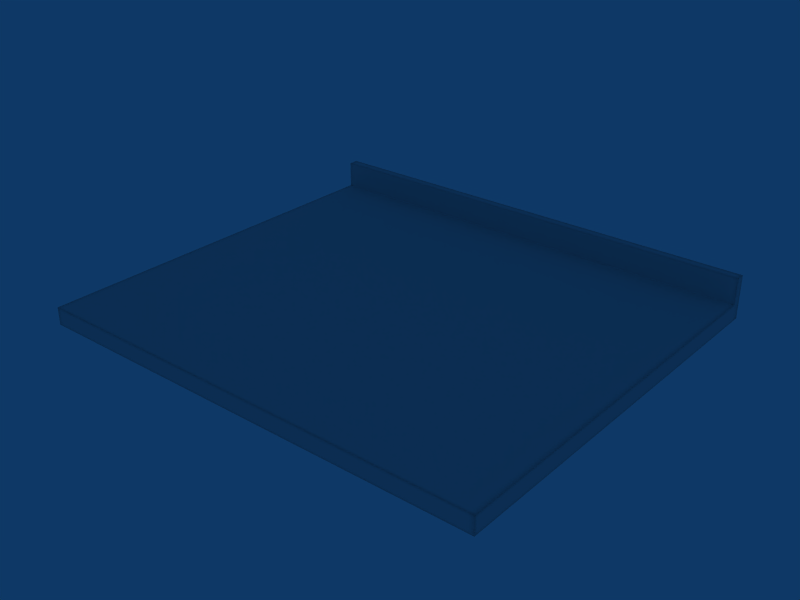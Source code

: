 # Source: Tampo_Max_P.blend  (saved by Blender 2.49.2; exported with 4.5.12 LTS)
import bpy
from mathutils import Matrix  # noqa: F401  (used for matrix-valued properties, if any)

bpy.ops.wm.read_factory_settings(use_empty=True)
scene = bpy.context.scene
scene.name = 'Scene'

# ---- collections
col_collection_1 = bpy.data.collections.new('Collection 1'); scene.collection.children.link(col_collection_1)

# ---- world
world_world = bpy.data.worlds.new('World'); scene.world = world_world
world_world.color = (0.05656, 0.2208, 0.4)
world_world.use_sun_shadow = False
world_world.sun_shadow_jitter_overblur = 0.0
world_world.cycles.sampling_method = 'MANUAL'
world_world.cycles.sample_map_resolution = 256

# ---- meshes
me_cube_008 = bpy.data.meshes.new('Cube.008')
me_cube_008.from_pydata([(-3.0, -5.201, 0.01926), (3.0, -5.201, 0.01926), (-3.0, -0.0002261, 0.01926), (3.0, -0.0002261, 0.01926), (-3.0, -5.201, 0.2452), (3.0, -5.201, 0.2452), (-3.0, -0.0002266, 0.2452), (3.0, -0.0002266, 0.2452), (-3.0, -5.075, 0.01926), (3.0, -5.075, 0.01926), (-3.0, -0.1258, 0.01926), (3.0, -0.1258, 0.01926), (-3.0, -5.075, 0.2452), (3.0, -5.075, 0.2452), (-3.0, -0.1258, 0.2452), (3.0, -0.1258, 0.2452), (-2.77, -5.201, 0.01926), (2.77, -5.201, 0.01926), (-2.77, -5.201, 0.2452), (2.77, -5.201, 0.2452), (-2.77, -0.0002266, 0.2452), (2.77, -0.0002266, 0.2452), (-2.77, -0.1258, 0.01926), (2.77, -0.1258, 0.01926), (-2.77, -5.075, 0.01926), (2.77, -5.075, 0.01926), (-2.77, -0.1258, 0.2452), (2.77, -0.1258, 0.2452), (-3.0, -5.201, 0.06153), (3.0, -5.201, 0.06153), (-3.0, -5.201, 0.2029), (3.0, -5.201, 0.2029), (-3.0, -0.0002264, 0.06153), (3.0, -0.0002264, 0.06153), (-3.0, -0.0002264, 0.2029), (3.0, -0.0002264, 0.2029), (-3.0, -5.075, 0.06153), (3.0, -5.075, 0.06153), (-3.0, -5.075, 0.2029), (3.0, -5.075, 0.2029), (-3.0, -0.1258, 0.06153), (3.0, -0.1258, 0.06153), (-3.0, -0.1258, 0.2029), (3.0, -0.1258, 0.2029), (-3.0, -0.1258, 0.5857), (3.0, -0.1258, 0.5857), (-3.0, -0.0002266, 0.5857), (3.0, -0.0002266, 0.5857), (-3.0, -0.1258, 0.2517), (3.0, -0.1258, 0.2517), (-3.0, -0.0002266, 0.2517), (3.0, -0.0002266, 0.2517), (-2.77, -0.0002266, 0.2517), (2.77, -0.0002266, 0.2517), (-2.77, -0.1258, 0.5573), (2.77, -0.1258, 0.5573), (-3.0, -0.1258, 0.5573), (3.0, -0.1258, 0.5573), (-3.0, -0.0002266, 0.5573), (3.0, -0.0002266, 0.5573), (-2.77, -0.0002266, 0.5573), (2.77, -0.0002266, 0.5573), (-2.924, -5.201, 0.01926), (2.924, -5.201, 0.01926), (-2.924, -0.0002264, 0.01926), (2.924, -0.0002264, 0.01926), (-2.924, -5.201, 0.2452), (2.924, -5.201, 0.2452), (-2.924, -0.0002266, 0.2452), (2.924, -0.0002266, 0.2452), (-2.924, -0.1258, 0.01926), (2.924, -0.1258, 0.01926), (-2.924, -5.075, 0.01926), (2.924, -5.075, 0.01926), (-2.924, -0.1258, 0.2452), (2.924, -0.1258, 0.2452), (-2.924, -5.075, 0.2452), (2.924, -5.075, 0.2452), (-2.924, -5.201, 0.2029), (2.924, -5.201, 0.2029), (-2.924, -5.201, 0.06153), (2.924, -5.201, 0.06153), (-2.924, -0.0002264, 0.06153), (2.924, -0.0002264, 0.06153), (-2.924, -0.0002264, 0.2029), (2.924, -0.0002264, 0.2029), (-2.924, -0.1258, 0.5857), (2.924, -0.1258, 0.5857), (-2.924, -0.0002266, 0.5857), (2.924, -0.0002266, 0.5857), (-2.924, -0.1258, 0.2517), (2.924, -0.1258, 0.2517), (-2.924, -0.0002266, 0.2517), (2.924, -0.0002266, 0.2517), (-2.924, -0.1258, 0.5573), (2.924, -0.1258, 0.5573), (-2.924, -0.0002266, 0.5573), (2.924, -0.0002266, 0.5573), (-2.77, -0.1258, 0.2759), (2.77, -0.1258, 0.2759), (-3.0, -0.1258, 0.2759), (3.0, -0.1258, 0.2759), (-3.0, -0.0002266, 0.2759), (3.0, -0.0002266, 0.2759), (-2.924, -0.1258, 0.2759), (2.924, -0.1258, 0.2759), (-2.924, -0.0002266, 0.2759), (2.924, -0.0002266, 0.2759), (-3.0, -5.154, 0.01926), (3.0, -5.154, 0.01926), (-3.0, -5.154, 0.2452), (3.0, -5.154, 0.2452), (-2.77, -5.154, 0.2452), (2.77, -5.154, 0.2452), (-3.0, -5.154, 0.2029), (3.0, -5.154, 0.2029), (-3.0, -5.154, 0.06153), (3.0, -5.154, 0.06153), (-2.924, -5.154, 0.01926), (2.924, -5.154, 0.01926), (-2.924, -5.154, 0.2452), (2.924, -5.154, 0.2452), (-2.77, -0.0002264, 0.01926), (2.77, -0.0002264, 0.01926), (-2.77, -5.075, 0.2452), (2.77, -5.075, 0.2452), (-2.77, -5.201, 0.2029), (2.77, -5.201, 0.2029), (-2.77, -5.201, 0.06153), (2.77, -5.201, 0.06153), (-2.77, -0.0002266, 0.06153), (2.77, -0.0002266, 0.06153), (-2.77, -0.0002266, 0.2029), (2.77, -0.0002266, 0.2029), (-2.77, -0.1258, 0.5857), (2.77, -0.1258, 0.5857), (-2.77, -0.0002266, 0.5857), (2.77, -0.0002266, 0.5857), (-2.77, -0.1258, 0.2517), (2.77, -0.1258, 0.2517), (-2.77, -0.0002266, 0.2759), (2.77, -0.0002266, 0.2759), (-2.77, -5.154, 0.01926), (2.77, -5.154, 0.01926), (4.312e-10, -0.0002263, 0.01926), (-7.036e-09, -5.075, 0.2452), (-7.036e-09, -5.201, 0.2029), (-7.036e-09, -5.201, 0.06153), (4.312e-10, -0.0002266, 0.06153), (4.312e-10, -0.0002266, 0.2029), (4.312e-10, -0.1258, 0.5857), (4.312e-10, -0.0002266, 0.5857), (4.312e-10, -0.1258, 0.2517), (4.312e-10, -0.0002266, 0.2759), (-7.036e-09, -5.154, 0.01926), (-7.036e-09, -5.154, 0.2452), (4.312e-10, -0.1258, 0.2759), (4.312e-10, -0.0002266, 0.5573), (4.312e-10, -0.1258, 0.5573), (4.312e-10, -0.0002266, 0.2517), (4.312e-10, -0.1258, 0.2452), (-7.036e-09, -5.075, 0.01926), (4.312e-10, -0.1258, 0.01926), (4.312e-10, -0.0002266, 0.2452), (-7.036e-09, -5.201, 0.2452), (-7.036e-09, -5.201, 0.01926), (-3.0, -3.396, 0.01926), (-3.0, -1.761, 0.01926), (3.0, -3.396, 0.01926), (3.0, -1.761, 0.01926), (-3.0, -3.396, 0.2452), (-3.0, -1.761, 0.2452), (3.0, -3.396, 0.2452), (3.0, -1.761, 0.2452), (-2.77, -1.761, 0.01926), (-2.77, -3.396, 0.01926), (2.77, -1.761, 0.01926), (2.77, -3.396, 0.01926), (-3.0, -3.396, 0.2029), (-3.0, -1.761, 0.2029), (3.0, -3.396, 0.2029), (3.0, -1.761, 0.2029), (-3.0, -3.396, 0.06153), (-3.0, -1.761, 0.06153), (3.0, -3.396, 0.06153), (3.0, -1.761, 0.06153), (-2.924, -1.761, 0.01926), (-2.924, -3.396, 0.01926), (2.924, -1.761, 0.01926), (2.924, -3.396, 0.01926), (-2.924, -1.761, 0.2452), (-2.924, -3.396, 0.2452), (2.924, -1.761, 0.2452), (2.924, -3.396, 0.2452), (-2.77, -1.761, 0.2452), (-2.77, -3.396, 0.2452), (2.77, -1.761, 0.2452), (2.77, -3.396, 0.2452), (-4.547e-09, -3.396, 0.01926), (-2.058e-09, -1.761, 0.01926), (-4.547e-09, -3.396, 0.2452), (-2.058e-09, -1.761, 0.2452), (-3.0, -0.1422, 0.01926), (3.0, -0.1422, 0.01926), (-3.0, -0.1422, 0.2452), (3.0, -0.1422, 0.2452), (-2.77, -0.1422, 0.01926), (2.77, -0.1422, 0.01926), (-3.0, -0.1422, 0.2029), (3.0, -0.1422, 0.2029), (-3.0, -0.1422, 0.06153), (3.0, -0.1422, 0.06153), (-2.924, -0.1422, 0.01926), (2.924, -0.1422, 0.01926), (-2.924, -0.1422, 0.2452), (2.924, -0.1422, 0.2452), (-2.77, -0.1422, 0.2452), (2.77, -0.1422, 0.2452), (4.063e-10, -0.1422, 0.01926), (4.063e-10, -0.1422, 0.2452)], [], [(6, 34, 42, 14), (43, 35, 7, 15), (34, 32, 40, 42), (41, 33, 35, 43), (32, 2, 10, 40), (11, 3, 33, 41), (14, 48, 50, 6), (51, 49, 15, 7), (56, 44, 46, 58), (47, 45, 57, 59), (22, 70, 64, 122), (65, 71, 23, 123), (70, 10, 2, 64), (3, 11, 71, 65), (30, 78, 66, 4), (67, 79, 31, 5), (78, 126, 18, 66), (19, 127, 79, 67), (28, 80, 78, 30), (79, 81, 29, 31), (80, 128, 126, 78), (127, 129, 81, 79), (0, 62, 80, 28), (81, 63, 1, 29), (62, 16, 128, 80), (129, 17, 63, 81), (32, 82, 64, 2), (65, 83, 33, 3), (82, 130, 122, 64), (123, 131, 83, 65), (34, 84, 82, 32), (83, 85, 35, 33), (84, 132, 130, 82), (131, 133, 85, 83), (6, 68, 84, 34), (85, 69, 7, 35), (68, 20, 132, 84), (133, 21, 69, 85), (44, 86, 88, 46), (89, 87, 45, 47), (86, 134, 136, 88), (137, 135, 87, 89), (138, 90, 74, 26), (75, 91, 139, 27), (90, 48, 14, 74), (15, 49, 91, 75), (50, 92, 68, 6), (69, 93, 51, 7), (92, 52, 20, 68), (21, 53, 93, 69), (134, 86, 94, 54), (95, 87, 135, 55), (86, 44, 56, 94), (57, 45, 87, 95), (46, 88, 96, 58), (97, 89, 47, 59), (88, 136, 60, 96), (61, 137, 89, 97), (48, 100, 102, 50), (103, 101, 49, 51), (100, 56, 58, 102), (59, 57, 101, 103), (94, 104, 98, 54), (99, 105, 95, 55), (104, 90, 138, 98), (139, 91, 105, 99), (56, 100, 104, 94), (105, 101, 57, 95), (100, 48, 90, 104), (91, 49, 101, 105), (96, 106, 102, 58), (103, 107, 97, 59), (106, 92, 50, 102), (51, 93, 107, 103), (60, 140, 106, 96), (107, 141, 61, 97), (140, 52, 92, 106), (93, 53, 141, 107), (38, 114, 110, 12), (111, 115, 39, 13), (114, 30, 4, 110), (5, 31, 115, 111), (36, 116, 114, 38), (115, 117, 37, 39), (116, 28, 30, 114), (31, 29, 117, 115), (8, 108, 116, 36), (117, 109, 9, 37), (108, 0, 28, 116), (29, 1, 109, 117), (62, 118, 142, 16), (143, 119, 63, 17), (118, 72, 24, 142), (25, 73, 119, 143), (0, 108, 118, 62), (119, 109, 1, 63), (108, 8, 72, 118), (73, 9, 109, 119), (66, 120, 110, 4), (111, 121, 67, 5), (120, 76, 12, 110), (13, 77, 121, 111), (18, 112, 120, 66), (121, 113, 19, 67), (112, 124, 76, 120), (77, 125, 113, 121), (162, 22, 122, 144), (123, 23, 162, 144), (126, 146, 164, 18), (164, 146, 127, 19), (128, 147, 146, 126), (146, 147, 129, 127), (16, 165, 147, 128), (147, 165, 17, 129), (130, 148, 144, 122), (144, 148, 131, 123), (132, 149, 148, 130), (148, 149, 133, 131), (20, 163, 149, 132), (149, 163, 21, 133), (134, 150, 151, 136), (151, 150, 135, 137), (152, 138, 26, 160), (27, 139, 152, 160), (52, 159, 163, 20), (163, 159, 53, 21), (150, 134, 54, 158), (55, 135, 150, 158), (136, 151, 157, 60), (157, 151, 137, 61), (156, 98, 138, 152), (139, 99, 156, 152), (158, 54, 98, 156), (99, 55, 158, 156), (140, 153, 159, 52), (159, 153, 141, 53), (60, 157, 153, 140), (153, 157, 61, 141), (142, 154, 165, 16), (165, 154, 143, 17), (24, 161, 154, 142), (154, 161, 25, 143), (155, 112, 18, 164), (19, 113, 155, 164), (145, 124, 112, 155), (113, 125, 145, 155), (179, 178, 170, 171), (178, 38, 12, 170), (39, 180, 172, 13), (180, 181, 173, 172), (183, 182, 178, 179), (182, 36, 38, 178), (37, 184, 180, 39), (184, 185, 181, 180), (167, 166, 182, 183), (166, 8, 36, 182), (9, 168, 184, 37), (168, 169, 185, 184), (72, 187, 175, 24), (187, 186, 174, 175), (188, 189, 177, 176), (189, 73, 25, 177), (8, 166, 187, 72), (166, 167, 186, 187), (169, 168, 189, 188), (168, 9, 73, 189), (76, 191, 170, 12), (191, 190, 171, 170), (192, 193, 172, 173), (193, 77, 13, 172), (124, 195, 191, 76), (195, 194, 190, 191), (196, 197, 193, 192), (197, 125, 77, 193), (24, 175, 198, 161), (175, 174, 199, 198), (176, 177, 198, 199), (177, 25, 161, 198), (145, 200, 195, 124), (200, 201, 194, 195), (201, 200, 197, 196), (200, 145, 125, 197), (42, 208, 204, 14), (208, 179, 171, 204), (181, 209, 205, 173), (209, 43, 15, 205), (40, 210, 208, 42), (210, 183, 179, 208), (185, 211, 209, 181), (211, 41, 43, 209), (10, 202, 210, 40), (202, 167, 183, 210), (169, 203, 211, 185), (203, 11, 41, 211), (186, 212, 206, 174), (212, 70, 22, 206), (71, 213, 207, 23), (213, 188, 176, 207), (167, 202, 212, 186), (202, 10, 70, 212), (11, 203, 213, 71), (203, 169, 188, 213), (190, 214, 204, 171), (214, 74, 14, 204), (75, 215, 205, 15), (215, 192, 173, 205), (194, 216, 214, 190), (216, 26, 74, 214), (27, 217, 215, 75), (217, 196, 192, 215), (174, 206, 218, 199), (206, 22, 162, 218), (23, 207, 218, 162), (207, 176, 199, 218), (201, 219, 216, 194), (219, 160, 26, 216), (160, 219, 217, 27), (219, 201, 196, 217)])
me_cube_008.polygons.foreach_set('use_smooth', [True] * 218)
_uv = me_cube_008.uv_layers.new(name='UVTex')
_uv.uv.foreach_set('vector', [0.06231, 1.212, 0.06233, 1.205, 0.08338, 1.205, 0.08336, 1.212, 0.8992, 1.112, 0.9202, 1.112, 0.9203, 1.119, 0.8992, 1.119, 0.06233, 1.205, 0.06241, 1.182, 0.08345, 1.182, 0.08338, 1.205, 0.8991, 1.089, 0.9202, 1.089, 0.9202, 1.112, 0.8992, 1.112, 0.06241, 1.182, 0.06243, 1.175, 0.08348, 1.175, 0.08345, 1.182, 0.8991, 1.082, 0.9201, 1.082, 0.9202, 1.089, 0.8991, 1.089, 0.08336, 1.212, 0.08336, 1.213, 0.06231, 1.213, 0.06231, 1.212, 0.9203, 1.12, 0.8992, 1.12, 0.8992, 1.119, 0.9203, 1.119, 0.0832, 1.263, 0.08318, 1.268, 0.06214, 1.268, 0.06215, 1.263, 0.9204, 1.175, 0.8994, 1.175, 0.8994, 1.17, 0.9204, 1.17, 0.0834, 0.3931, 0.08345, 0.4101, 0.0624, 0.4102, 0.06235, 0.3932, 0.06039, -0.2337, 0.08144, -0.2338, 0.08149, -0.2168, 0.06044, -0.2167, 0.08345, 0.4101, 0.08348, 0.4185, 0.06243, 0.4186, 0.0624, 0.4102, 0.06036, -0.2421, 0.08141, -0.2421, 0.08144, -0.2338, 0.06039, -0.2337, -0.592, 0.4508, -0.5835, 0.4508, -0.5835, 0.4577, -0.592, 0.4577, 0.07288, 0.4557, 0.07285, 0.4488, 0.08139, 0.4488, 0.08141, 0.4557, -0.5835, 0.4508, -0.5662, 0.4507, -0.5662, 0.4577, -0.5835, 0.4577, 0.05555, 0.4558, 0.05552, 0.4489, 0.07285, 0.4488, 0.07288, 0.4557, -0.5921, 0.4276, -0.5836, 0.4275, -0.5835, 0.4508, -0.592, 0.4508, 0.07285, 0.4488, 0.07278, 0.4256, 0.08132, 0.4255, 0.08139, 0.4488, -0.5836, 0.4275, -0.5663, 0.4275, -0.5662, 0.4507, -0.5835, 0.4508, 0.05552, 0.4489, 0.05545, 0.4256, 0.07278, 0.4256, 0.07285, 0.4488, -0.5921, 0.4206, -0.5836, 0.4206, -0.5836, 0.4275, -0.5921, 0.4276, 0.07278, 0.4256, 0.07276, 0.4186, 0.08129, 0.4186, 0.08132, 0.4255, -0.5836, 0.4206, -0.5663, 0.4205, -0.5663, 0.4275, -0.5836, 0.4275, 0.05545, 0.4256, 0.05543, 0.4187, 0.07276, 0.4186, 0.07278, 0.4256, 0.08114, 0.9936, 0.0726, 0.9936, 0.07258, 0.9866, 0.08112, 0.9866, -0.5838, 0.9886, -0.5838, 0.9956, -0.5923, 0.9956, -0.5923, 0.9886, 0.0726, 0.9936, 0.05528, 0.9936, 0.05525, 0.9867, 0.07258, 0.9866, -0.5664, 0.9886, -0.5664, 0.9955, -0.5838, 0.9956, -0.5838, 0.9886, 0.08121, 1.017, 0.07268, 1.017, 0.0726, 0.9936, 0.08114, 0.9936, -0.5838, 0.9956, -0.5837, 1.019, -0.5922, 1.019, -0.5923, 0.9956, 0.07268, 1.017, 0.05535, 1.017, 0.05528, 0.9936, 0.0726, 0.9936, -0.5664, 0.9955, -0.5664, 1.019, -0.5837, 1.019, -0.5838, 0.9956, 0.08123, 1.024, 0.0727, 1.024, 0.07268, 1.017, 0.08121, 1.017, -0.5837, 1.019, -0.5837, 1.026, -0.5922, 1.026, -0.5922, 1.019, 0.0727, 1.024, 0.05537, 1.024, 0.05535, 1.017, 0.07268, 1.017, -0.5664, 1.019, -0.5663, 1.026, -0.5837, 1.026, -0.5837, 1.019, -0.5921, 0.908, -0.5836, 0.908, -0.5835, 0.9286, -0.592, 0.9286, 0.07287, 0.9266, 0.07281, 0.906, 0.08135, 0.906, 0.08141, 0.9266, -0.5836, 0.908, -0.5662, 0.9079, -0.5662, 0.9286, -0.5835, 0.9286, 0.05554, 0.9267, 0.05548, 0.906, 0.07281, 0.906, 0.07287, 0.9266, -0.5663, 0.9316, -0.5837, 0.9317, -0.5837, 0.9306, -0.5663, 0.9306, 0.0727, 0.9287, 0.0727, 0.9297, 0.05537, 0.9298, 0.05537, 0.9287, -0.5837, 0.9317, -0.5922, 0.9317, -0.5922, 0.9307, -0.5837, 0.9306, 0.08123, 0.9286, 0.08124, 0.9297, 0.0727, 0.9297, 0.0727, 0.9287, 0.08124, 1.025, 0.0727, 1.025, 0.0727, 1.024, 0.08123, 1.024, -0.5837, 1.026, -0.5837, 1.027, -0.5922, 1.027, -0.5922, 1.026, 0.0727, 1.025, 0.05537, 1.025, 0.05537, 1.024, 0.0727, 1.024, -0.5663, 1.026, -0.5663, 1.027, -0.5837, 1.027, -0.5837, 1.026, -0.5662, 0.9865, -0.5835, 0.9866, -0.5835, 0.9819, -0.5662, 0.9819, 0.07286, 0.9799, 0.07287, 0.9846, 0.05555, 0.9847, 0.05553, 0.98, -0.5835, 0.9866, -0.592, 0.9866, -0.592, 0.9819, -0.5835, 0.9819, 0.0814, 0.9799, 0.08141, 0.9846, 0.07287, 0.9846, 0.07286, 0.9799, 0.08141, 1.08, 0.07287, 1.08, 0.07286, 1.075, 0.0814, 1.075, -0.5835, 1.077, -0.5835, 1.082, -0.592, 1.082, -0.592, 1.077, 0.07287, 1.08, 0.05554, 1.08, 0.05553, 1.075, 0.07286, 1.075, -0.5662, 1.077, -0.5662, 1.082, -0.5835, 1.082, -0.5835, 1.077, 0.08336, 1.213, 0.08334, 1.217, 0.0623, 1.217, 0.06231, 1.213, 0.9203, 1.124, 0.8992, 1.124, 0.8992, 1.12, 0.9203, 1.12, 0.08334, 1.217, 0.0832, 1.263, 0.06215, 1.263, 0.0623, 1.217, 0.9204, 1.17, 0.8994, 1.17, 0.8992, 1.124, 0.9203, 1.124, -0.5835, 0.9819, -0.5836, 0.9357, -0.5663, 0.9356, -0.5662, 0.9819, 0.05539, 0.9338, 0.07272, 0.9337, 0.07286, 0.9799, 0.05553, 0.98, -0.5836, 0.9357, -0.5837, 0.9317, -0.5663, 0.9316, -0.5663, 0.9356, 0.05537, 0.9298, 0.0727, 0.9297, 0.07272, 0.9337, 0.05539, 0.9338, -0.592, 0.9819, -0.5922, 0.9357, -0.5836, 0.9357, -0.5835, 0.9819, 0.07272, 0.9337, 0.08125, 0.9337, 0.0814, 0.9799, 0.07286, 0.9799, -0.5922, 0.9357, -0.5922, 0.9317, -0.5837, 0.9317, -0.5836, 0.9357, 0.0727, 0.9297, 0.08124, 0.9297, 0.08125, 0.9337, 0.07272, 0.9337, 0.07286, 1.075, 0.07272, 1.029, 0.08125, 1.029, 0.0814, 1.075, -0.5922, 1.031, -0.5836, 1.031, -0.5835, 1.077, -0.592, 1.077, 0.07272, 1.029, 0.0727, 1.025, 0.08124, 1.025, 0.08125, 1.029, -0.5922, 1.027, -0.5837, 1.027, -0.5836, 1.031, -0.5922, 1.031, 0.05553, 1.075, 0.05539, 1.029, 0.07272, 1.029, 0.07286, 1.075, -0.5836, 1.031, -0.5663, 1.031, -0.5662, 1.077, -0.5835, 1.077, 0.05539, 1.029, 0.05537, 1.025, 0.0727, 1.025, 0.07272, 1.029, -0.5837, 1.027, -0.5663, 1.027, -0.5663, 1.031, -0.5836, 1.031, 0.8993, 1.208, 0.9124, 1.208, 0.9124, 1.215, 0.8993, 1.215, 0.07015, 1.121, 0.07013, 1.115, 0.08328, 1.114, 0.0833, 1.121, 0.9124, 1.208, 0.9203, 1.208, 0.9203, 1.215, 0.9124, 1.215, 0.06225, 1.121, 0.06223, 1.115, 0.07013, 1.115, 0.07015, 1.121, 0.8994, 1.184, 0.9125, 1.184, 0.9124, 1.208, 0.8993, 1.208, 0.07013, 1.115, 0.07005, 1.091, 0.08321, 1.091, 0.08328, 1.114, 0.9125, 1.184, 0.9204, 1.184, 0.9203, 1.208, 0.9124, 1.208, 0.06223, 1.115, 0.06216, 1.091, 0.07005, 1.091, 0.07013, 1.115, 0.8994, 1.177, 0.9125, 1.177, 0.9125, 1.184, 0.8994, 1.184, 0.07005, 1.091, 0.07003, 1.084, 0.08318, 1.084, 0.08321, 1.091, 0.9125, 1.177, 0.9204, 1.178, 0.9204, 1.184, 0.9125, 1.184, 0.06216, 1.091, 0.06214, 1.084, 0.07003, 1.084, 0.07005, 1.091, 0.9204, 0.4076, 0.9125, 0.4076, 0.9125, 0.3906, 0.9204, 0.3906, 0.9106, -0.2193, 0.9105, -0.2363, 0.9184, -0.2363, 0.9184, -0.2193, 0.9125, 0.4076, 0.8994, 0.4077, 0.8993, 0.3907, 0.9125, 0.3906, 0.8974, -0.2192, 0.8973, -0.2362, 0.9105, -0.2363, 0.9106, -0.2193, 0.9204, 0.416, 0.9125, 0.416, 0.9125, 0.4076, 0.9204, 0.4076, 0.9105, -0.2363, 0.9105, -0.2446, 0.9184, -0.2447, 0.9184, -0.2363, 0.9125, 0.416, 0.8994, 0.4161, 0.8994, 0.4077, 0.9125, 0.4076, 0.8973, -0.2362, 0.8973, -0.2446, 0.9105, -0.2446, 0.9105, -0.2363, 0.9184, 0.427, 0.9105, 0.427, 0.9105, 0.4186, 0.9184, 0.4186, 0.9125, 1.079, 0.9125, 1.071, 0.9204, 1.071, 0.9204, 1.079, 0.9105, 0.427, 0.8973, 0.427, 0.8973, 0.4186, 0.9105, 0.4186, 0.8994, 1.079, 0.8994, 1.071, 0.9125, 1.071, 0.9125, 1.079, 0.9184, 0.444, 0.9106, 0.444, 0.9105, 0.427, 0.9184, 0.427, 0.9125, 1.071, 0.9125, 1.054, 0.9204, 1.054, 0.9204, 1.071, 0.9106, 0.444, 0.8974, 0.444, 0.8973, 0.427, 0.9105, 0.427, 0.8994, 1.071, 0.8993, 1.054, 0.9125, 1.054, 0.9125, 1.071, 0.08244, 0.08819, 0.0834, 0.3931, 0.06235, 0.3932, 0.0614, 0.08825, 0.06044, -0.2167, 0.08149, -0.2168, 0.08244, 0.08819, 0.0614, 0.08825, -0.5662, 0.4507, -0.2553, 0.4498, -0.2553, 0.4567, -0.5662, 0.4577, -0.2553, 0.4567, -0.2553, 0.4498, 0.05552, 0.4489, 0.05555, 0.4558, -0.5663, 0.4275, -0.2554, 0.4265, -0.2553, 0.4498, -0.5662, 0.4507, -0.2553, 0.4498, -0.2554, 0.4265, 0.05545, 0.4256, 0.05552, 0.4489, -0.5663, 0.4205, -0.2554, 0.4196, -0.2554, 0.4265, -0.5663, 0.4275, -0.2554, 0.4265, -0.2554, 0.4196, 0.05543, 0.4187, 0.05545, 0.4256, 0.05528, 0.9936, -0.2556, 0.9946, -0.2556, 0.9876, 0.05525, 0.9867, -0.2556, 0.9876, -0.2556, 0.9946, -0.5664, 0.9955, -0.5664, 0.9886, 0.05535, 1.017, -0.2555, 1.018, -0.2556, 0.9946, 0.05528, 0.9936, -0.2556, 0.9946, -0.2555, 1.018, -0.5664, 1.019, -0.5664, 0.9955, 0.05537, 1.024, -0.2555, 1.025, -0.2555, 1.018, 0.05535, 1.017, -0.2555, 1.018, -0.2555, 1.025, -0.5663, 1.026, -0.5664, 1.019, -0.5662, 0.9079, -0.2554, 0.907, -0.2553, 0.9276, -0.5662, 0.9286, -0.2553, 0.9276, -0.2554, 0.907, 0.05548, 0.906, 0.05554, 0.9267, -0.2555, 0.9307, -0.5663, 0.9316, -0.5663, 0.9306, -0.2555, 0.9296, 0.05537, 0.9287, 0.05537, 0.9298, -0.2555, 0.9307, -0.2555, 0.9296, 0.05537, 1.025, -0.2555, 1.026, -0.2555, 1.025, 0.05537, 1.024, -0.2555, 1.025, -0.2555, 1.026, -0.5663, 1.027, -0.5663, 1.026, -0.2553, 0.9856, -0.5662, 0.9865, -0.5662, 0.9819, -0.2553, 0.9809, 0.05553, 0.98, 0.05555, 0.9847, -0.2553, 0.9856, -0.2553, 0.9809, 0.05554, 1.08, -0.2553, 1.081, -0.2553, 1.076, 0.05553, 1.075, -0.2553, 1.076, -0.2553, 1.081, -0.5662, 1.082, -0.5662, 1.077, -0.2555, 0.9347, -0.5663, 0.9356, -0.5663, 0.9316, -0.2555, 0.9307, 0.05537, 0.9298, 0.05539, 0.9338, -0.2555, 0.9347, -0.2555, 0.9307, -0.2553, 0.9809, -0.5662, 0.9819, -0.5663, 0.9356, -0.2555, 0.9347, 0.05539, 0.9338, 0.05553, 0.98, -0.2553, 0.9809, -0.2555, 0.9347, 0.05539, 1.029, -0.2555, 1.03, -0.2555, 1.026, 0.05537, 1.025, -0.2555, 1.026, -0.2555, 1.03, -0.5663, 1.031, -0.5663, 1.027, 0.05553, 1.075, -0.2553, 1.076, -0.2555, 1.03, 0.05539, 1.029, -0.2555, 1.03, -0.2553, 1.076, -0.5662, 1.077, -0.5663, 1.031, 0.9125, 0.3906, 0.9115, 0.0857, 0.9194, 0.08567, 0.9204, 0.3906, 0.9194, 0.08567, 0.9115, 0.0857, 0.9106, -0.2193, 0.9184, -0.2193, 0.8993, 0.3907, 0.8984, 0.08574, 0.9115, 0.0857, 0.9125, 0.3906, 0.9115, 0.0857, 0.8984, 0.08574, 0.8974, -0.2192, 0.9106, -0.2193, 0.9115, 0.7489, 0.9106, 0.444, 0.9184, 0.444, 0.9194, 0.7489, 0.9204, 1.054, 0.9125, 1.054, 0.9115, 0.7489, 0.9194, 0.7489, 0.8984, 0.749, 0.8974, 0.444, 0.9106, 0.444, 0.9115, 0.7489, 0.9125, 1.054, 0.8993, 1.054, 0.8984, 0.749, 0.9115, 0.7489, 0.3554, 1.206, 0.6273, 1.207, 0.6273, 1.214, 0.3553, 1.213, 0.6273, 1.207, 0.8993, 1.208, 0.8993, 1.215, 0.6273, 1.214, 0.08328, 1.114, 0.3553, 1.114, 0.3553, 1.121, 0.0833, 1.121, 0.3553, 1.114, 0.6272, 1.113, 0.6272, 1.12, 0.3553, 1.121, 0.3554, 1.183, 0.6274, 1.184, 0.6273, 1.207, 0.3554, 1.206, 0.6274, 1.184, 0.8994, 1.184, 0.8993, 1.208, 0.6273, 1.207, 0.08321, 1.091, 0.3552, 1.09, 0.3553, 1.114, 0.08328, 1.114, 0.3552, 1.09, 0.6271, 1.09, 0.6272, 1.113, 0.3553, 1.114, 0.3554, 1.176, 0.6274, 1.177, 0.6274, 1.184, 0.3554, 1.183, 0.6274, 1.177, 0.8994, 1.177, 0.8994, 1.184, 0.6274, 1.184, 0.08318, 1.084, 0.3552, 1.083, 0.3552, 1.09, 0.08321, 1.091, 0.3552, 1.083, 0.6271, 1.083, 0.6271, 1.09, 0.3552, 1.09, 0.8994, 0.4077, 0.6274, 0.4085, 0.6273, 0.3915, 0.8993, 0.3907, 0.6274, 0.4085, 0.3554, 0.4093, 0.3554, 0.3923, 0.6273, 0.3915, 0.3534, -0.2346, 0.6254, -0.2354, 0.6254, -0.2184, 0.3535, -0.2176, 0.6254, -0.2354, 0.8973, -0.2362, 0.8974, -0.2192, 0.6254, -0.2184, 0.8994, 0.4161, 0.6274, 0.4169, 0.6274, 0.4085, 0.8994, 0.4077, 0.6274, 0.4169, 0.3554, 0.4177, 0.3554, 0.4093, 0.6274, 0.4085, 0.3534, -0.243, 0.6254, -0.2438, 0.6254, -0.2354, 0.3534, -0.2346, 0.6254, -0.2438, 0.8973, -0.2446, 0.8973, -0.2362, 0.6254, -0.2354, 0.8973, 0.427, 0.6254, 0.4278, 0.6254, 0.4195, 0.8973, 0.4186, 0.6254, 0.4278, 0.3534, 0.4287, 0.3534, 0.4203, 0.6254, 0.4195, 0.3554, 1.073, 0.6274, 1.072, 0.6274, 1.08, 0.3554, 1.081, 0.6274, 1.072, 0.8994, 1.071, 0.8994, 1.079, 0.6274, 1.08, 0.8974, 0.444, 0.6254, 0.4448, 0.6254, 0.4278, 0.8973, 0.427, 0.6254, 0.4448, 0.3535, 0.4457, 0.3534, 0.4287, 0.6254, 0.4278, 0.3554, 1.056, 0.6273, 1.055, 0.6274, 1.072, 0.3554, 1.073, 0.6273, 1.055, 0.8993, 1.054, 0.8994, 1.071, 0.6274, 1.072, 0.8993, 0.3907, 0.6273, 0.3915, 0.6264, 0.08655, 0.8984, 0.08574, 0.6273, 0.3915, 0.3554, 0.3923, 0.3544, 0.08737, 0.6264, 0.08655, 0.3535, -0.2176, 0.6254, -0.2184, 0.6264, 0.08655, 0.3544, 0.08737, 0.6254, -0.2184, 0.8974, -0.2192, 0.8984, 0.08574, 0.6264, 0.08655, 0.8984, 0.749, 0.6264, 0.7498, 0.6254, 0.4448, 0.8974, 0.444, 0.6264, 0.7498, 0.3544, 0.7506, 0.3535, 0.4457, 0.6254, 0.4448, 0.3544, 0.7506, 0.6264, 0.7498, 0.6273, 1.055, 0.3554, 1.056, 0.6264, 0.7498, 0.8984, 0.749, 0.8993, 1.054, 0.6273, 1.055, 0.08338, 1.205, 0.2194, 1.206, 0.2193, 1.213, 0.08336, 1.212, 0.2194, 1.206, 0.3554, 1.206, 0.3553, 1.213, 0.2193, 1.213, 0.6272, 1.113, 0.7632, 1.112, 0.7632, 1.119, 0.6272, 1.12, 0.7632, 1.112, 0.8992, 1.112, 0.8992, 1.119, 0.7632, 1.119, 0.08345, 1.182, 0.08617, 1.182, 0.2194, 1.206, 0.08338, 1.205, 0.08617, 1.182, 0.3554, 1.183, 0.3554, 1.206, 0.2194, 1.206, 0.6271, 1.09, 0.7631, 1.089, 0.7632, 1.112, 0.6272, 1.113, 0.7631, 1.089, 0.8991, 1.089, 0.8992, 1.112, 0.7632, 1.112, 0.08348, 1.175, 0.2195, 1.175, 0.08617, 1.182, 0.08345, 1.182, 0.2195, 1.175, 0.3554, 1.176, 0.3554, 1.183, 0.08617, 1.182, 0.6271, 1.083, 0.7631, 1.082, 0.7631, 1.089, 0.6271, 1.09, 0.7631, 1.082, 0.8991, 1.082, 0.8991, 1.089, 0.7631, 1.089, 0.3554, 0.4093, 0.08617, 0.4101, 0.2194, 0.3927, 0.3554, 0.3923, 0.08617, 0.4101, 0.08345, 0.4101, 0.0834, 0.3931, 0.2194, 0.3927, 0.08144, -0.2338, 0.08416, -0.2338, 0.2175, -0.2172, 0.08149, -0.2168, 0.08416, -0.2338, 0.3534, -0.2346, 0.3535, -0.2176, 0.2175, -0.2172, 0.3554, 0.4177, 0.2195, 0.4181, 0.08617, 0.4101, 0.3554, 0.4093, 0.2195, 0.4181, 0.08348, 0.4185, 0.08345, 0.4101, 0.08617, 0.4101, 0.08141, -0.2421, 0.2174, -0.2425, 0.08416, -0.2338, 0.08144, -0.2338, 0.2174, -0.2425, 0.3534, -0.243, 0.3534, -0.2346, 0.08416, -0.2338, 0.3534, 0.4287, 0.2174, 0.4291, 0.2174, 0.4207, 0.3534, 0.4203, 0.2174, 0.4291, 0.08144, 0.4295, 0.08141, 0.4211, 0.2174, 0.4207, 0.08345, 1.073, 0.2194, 1.073, 0.2195, 1.081, 0.08348, 1.082, 0.2194, 1.073, 0.3554, 1.073, 0.3554, 1.081, 0.2195, 1.081, 0.3535, 0.4457, 0.08421, 0.4465, 0.2174, 0.4291, 0.3534, 0.4287, 0.08421, 0.4465, 0.08149, 0.4465, 0.08144, 0.4295, 0.2174, 0.4291, 0.0834, 1.056, 0.08612, 1.056, 0.2194, 1.073, 0.08345, 1.073, 0.08612, 1.056, 0.3554, 1.056, 0.3554, 1.073, 0.2194, 1.073, 0.3554, 0.3923, 0.2194, 0.3927, 0.2184, 0.08778, 0.3544, 0.08737, 0.2194, 0.3927, 0.0834, 0.3931, 0.08244, 0.08819, 0.2184, 0.08778, 0.08149, -0.2168, 0.2175, -0.2172, 0.2184, 0.08778, 0.08244, 0.08819, 0.2175, -0.2172, 0.3535, -0.2176, 0.3544, 0.08737, 0.2184, 0.08778, 0.3544, 0.7506, 0.08516, 0.7514, 0.08421, 0.4465, 0.3535, 0.4457, 0.08516, 0.7514, 0.08244, 0.7514, 0.08149, 0.4465, 0.08421, 0.4465, 0.08244, 0.7514, 0.08516, 0.7514, 0.08612, 1.056, 0.0834, 1.056, 0.08516, 0.7514, 0.3544, 0.7506, 0.3554, 1.056, 0.08612, 1.056])
me_cube_008.use_remesh_preserve_volume = False
me_cube_008.use_remesh_preserve_attributes = False
me_cube_008.use_mirror_vertex_groups = False
me_cube_008.update()

# ---- objects
ob_cube = bpy.data.objects.new('Cube', me_cube_008)

# ---- transforms, parenting, visibility, modifiers, constraints
ob_cube.location = (0.0, 0.0, 0.0)
ob_cube.scale = (1.0, 1.0, 0.9992)
ob_cube.lock_rotations_4d = False
ob_cube.empty_display_type = 'ARROWS'
ob_cube.lineart.crease_threshold = 0.0

# ---- collection membership
col_collection_1.objects.link(ob_cube)

# ---- scene / render settings (as saved in the file)
scene.frame_start = 1; scene.frame_end = 250; scene.frame_set(1)
scene.render.engine = 'BLENDER_EEVEE_NEXT'
scene.render.image_settings.file_format = 'JPEG'
scene.render.image_settings.color_mode = 'RGB'
scene.render.image_settings.compression = 90
scene.render.resolution_x = 800
scene.render.resolution_y = 600
scene.render.pixel_aspect_x = 100.0
scene.render.pixel_aspect_y = 100.0
scene.render.fps = 25
scene.render.dither_intensity = 0.0
scene.render.use_compositing = False
scene.render.use_sequencer = False
scene.render.bake_margin = 2
scene.render.bake_bias = 0.0
scene.render.use_stamp_time = False
scene.render.use_stamp_date = False
scene.render.use_stamp_frame = False
scene.render.use_stamp_camera = False
scene.render.use_stamp_scene = False
scene.render.use_stamp_filename = False
scene.render.use_stamp_render_time = False
scene.render.stamp_font_size = 0
scene.cycles.use_denoising = False
scene.cycles.samples = 10
scene.cycles.sampling_pattern = 'TABULATED_SOBOL'
scene.cycles.light_sampling_threshold = 0.0
scene.cycles.use_adaptive_sampling = False
scene.cycles.use_light_tree = False
scene.cycles.blur_glossy = 0.0
scene.cycles.volume_bounces = 1
scene.cycles.pixel_filter_type = 'GAUSSIAN'
scene.cycles.sample_clamp_indirect = 0.0
scene.view_settings.view_transform = 'Raw'
bpy.context.view_layer.update()

# ---- added for rendering (the .blend has no active camera): camera
cam_auto = bpy.data.cameras.new('AutoCamera')
cam_auto.lens = 50.0
cam_auto.sensor_width = 36.0
cam_auto.clip_end = 1000.0
ob_auto_camera = bpy.data.objects.new('AutoCamera', cam_auto)
scene.collection.objects.link(ob_auto_camera)
ob_auto_camera.location = (7.36464, -11.438, 6.19396)
ob_auto_camera.rotation_euler = (1.09748, -7.21219e-08, 0.694738)
scene.camera = ob_auto_camera
bpy.context.view_layer.update()
